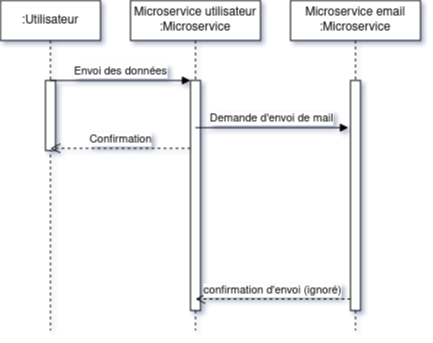

The diagram above was exported from draw.io. Its source (the exported page's mxGraphModel, read from the mxfile embedded in the PNG):
<mxGraphModel dx="981" dy="566" grid="1" gridSize="10" guides="1" tooltips="1" connect="1" arrows="1" fold="1" page="1" pageScale="1" pageWidth="827" pageHeight="1169" math="0" shadow="0">
  <root>
    <mxCell id="0" />
    <mxCell id="1" parent="0" />
    <mxCell id="srJnUfzb_Nr_2eqJLnDN-1" value=":Utilisateur" style="shape=umlLifeline;perimeter=lifelinePerimeter;whiteSpace=wrap;html=1;container=1;collapsible=0;recursiveResize=0;outlineConnect=0;" vertex="1" parent="1">
      <mxGeometry x="100" y="200" width="100" height="330" as="geometry" />
    </mxCell>
    <mxCell id="srJnUfzb_Nr_2eqJLnDN-2" value="" style="html=1;points=[];perimeter=orthogonalPerimeter;" vertex="1" parent="srJnUfzb_Nr_2eqJLnDN-1">
      <mxGeometry x="45" y="80" width="10" height="70" as="geometry" />
    </mxCell>
    <mxCell id="srJnUfzb_Nr_2eqJLnDN-9" value="&lt;div&gt;Microservice utilisateur&lt;/div&gt;&lt;div&gt;:Microservice&lt;/div&gt;" style="shape=umlLifeline;perimeter=lifelinePerimeter;whiteSpace=wrap;html=1;container=1;collapsible=0;recursiveResize=0;outlineConnect=0;" vertex="1" parent="1">
      <mxGeometry x="230" y="200" width="130" height="330" as="geometry" />
    </mxCell>
    <mxCell id="srJnUfzb_Nr_2eqJLnDN-10" value="" style="html=1;points=[];perimeter=orthogonalPerimeter;" vertex="1" parent="srJnUfzb_Nr_2eqJLnDN-9">
      <mxGeometry x="60" y="80" width="10" height="230" as="geometry" />
    </mxCell>
    <mxCell id="srJnUfzb_Nr_2eqJLnDN-12" value="&lt;div&gt;Microservice email&lt;/div&gt;&lt;div&gt;:Microservice&lt;/div&gt;" style="shape=umlLifeline;perimeter=lifelinePerimeter;whiteSpace=wrap;html=1;container=1;collapsible=0;recursiveResize=0;outlineConnect=0;" vertex="1" parent="1">
      <mxGeometry x="390" y="200" width="130" height="330" as="geometry" />
    </mxCell>
    <mxCell id="srJnUfzb_Nr_2eqJLnDN-34" value="" style="html=1;points=[];perimeter=orthogonalPerimeter;" vertex="1" parent="srJnUfzb_Nr_2eqJLnDN-12">
      <mxGeometry x="60" y="80" width="10" height="230" as="geometry" />
    </mxCell>
    <mxCell id="srJnUfzb_Nr_2eqJLnDN-14" value="Envoi des données" style="html=1;verticalAlign=bottom;endArrow=block;rounded=0;" edge="1" parent="1">
      <mxGeometry relative="1" as="geometry">
        <mxPoint x="149.5" y="280.00000000000045" as="sourcePoint" />
        <mxPoint x="290" y="280" as="targetPoint" />
      </mxGeometry>
    </mxCell>
    <mxCell id="srJnUfzb_Nr_2eqJLnDN-15" value="Confirmation" style="html=1;verticalAlign=bottom;endArrow=open;dashed=1;endSize=8;exitX=0.003;exitY=0.295;rounded=0;exitDx=0;exitDy=0;exitPerimeter=0;" edge="1" parent="1" source="srJnUfzb_Nr_2eqJLnDN-10" target="srJnUfzb_Nr_2eqJLnDN-1">
      <mxGeometry relative="1" as="geometry">
        <mxPoint x="149.5" y="640.9999999999995" as="targetPoint" />
      </mxGeometry>
    </mxCell>
    <mxCell id="srJnUfzb_Nr_2eqJLnDN-36" value="confirmation d'envoi (ignoré)" style="html=1;verticalAlign=bottom;endArrow=open;dashed=1;endSize=8;exitX=0;exitY=0.95;rounded=0;" edge="1" source="srJnUfzb_Nr_2eqJLnDN-34" parent="1" target="srJnUfzb_Nr_2eqJLnDN-9">
      <mxGeometry relative="1" as="geometry">
        <mxPoint x="380" y="471" as="targetPoint" />
      </mxGeometry>
    </mxCell>
    <mxCell id="srJnUfzb_Nr_2eqJLnDN-35" value="Demande d'envoi de mail" style="html=1;verticalAlign=bottom;endArrow=block;entryX=-0.203;entryY=0.205;rounded=0;entryDx=0;entryDy=0;entryPerimeter=0;" edge="1" target="srJnUfzb_Nr_2eqJLnDN-34" parent="1" source="srJnUfzb_Nr_2eqJLnDN-9">
      <mxGeometry relative="1" as="geometry">
        <mxPoint x="380" y="395" as="sourcePoint" />
      </mxGeometry>
    </mxCell>
  </root>
</mxGraphModel>